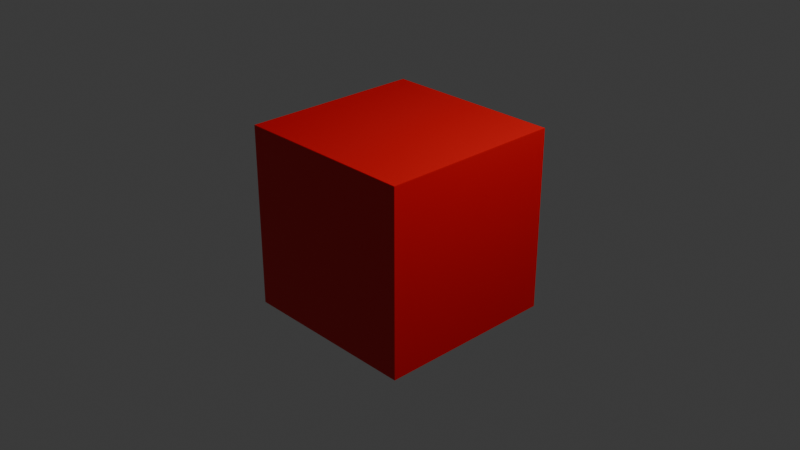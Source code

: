 # Source: Basic_BSDF.blend  (saved by Blender 4.4.32; exported with 4.5.12 LTS)
import bpy
from mathutils import Matrix  # noqa: F401  (used for matrix-valued properties, if any)

bpy.ops.wm.read_factory_settings(use_empty=True)
scene = bpy.context.scene
scene.name = 'Scene'

# ---- collections
col_collection = bpy.data.collections.new('Collection'); scene.collection.children.link(col_collection)

# ---- materials (node trees are filled in below, after node groups)
mat_x = bpy.data.materials.new('红色材质')
mat_x.alpha_threshold = 0.0
mat_x.roughness = 0.5
mat_x.line_color = (0.0, 0.0, 0.0, 1.0)
mat_x_1 = bpy.data.materials.new('黄色材质')

# ---- material node trees
mat_x.use_nodes = True; mat_x.node_tree.nodes.clear()
_N = mat_x.node_tree.nodes; _L = mat_x.node_tree.links
n0 = _N.new('ShaderNodeOutputMaterial'); n0.name = 'Material Output'; n0.location = (300, 300)
n1 = _N.new('ShaderNodeBsdfPrincipled'); n1.name = 'Principled BSDF'; n1.location = (10, 300)
n1.inputs[0].default_value = (0.8011, 0.0, 0.003264, 1.0)
n1.inputs[3].default_value = 1.45
_L.new(n1.outputs[0], n0.inputs[0])
n0.is_active_output = True
mat_x_1.use_nodes = True; mat_x_1.node_tree.nodes.clear()
_N = mat_x_1.node_tree.nodes; _L = mat_x_1.node_tree.links
n0 = _N.new('ShaderNodeBsdfPrincipled'); n0.name = '原理化 BSDF'; n0.location = (10, 300)
n0.inputs[0].default_value = (0.8002, 0.5349, 0.0, 1.0)
n1 = _N.new('ShaderNodeOutputMaterial'); n1.name = '材质输出'; n1.location = (300, 300)
_L.new(n0.outputs[0], n1.inputs[0])
n1.is_active_output = True

# ---- world
world_world = bpy.data.worlds.new('World'); scene.world = world_world
world_world.use_nodes = True; world_world.node_tree.nodes.clear()
_N = world_world.node_tree.nodes; _L = world_world.node_tree.links
n0 = _N.new('ShaderNodeOutputWorld'); n0.name = 'World Output'; n0.location = (300, 300)
n1 = _N.new('ShaderNodeBackground'); n1.name = 'Background'; n1.location = (10, 300)
n1.inputs[0].default_value = (0.05088, 0.05088, 0.05088, 1.0)
_L.new(n1.outputs[0], n0.inputs[0])
n0.is_active_output = True
world_world.color = (0.05088, 0.05088, 0.05088)
world_world.sun_shadow_jitter_overblur = 0.0

# ---- cameras
cam_camera = bpy.data.cameras.new('Camera')
cam_camera.clip_end = 100.0
cam_camera.ortho_scale = 7.314

# ---- lights
light_light = bpy.data.lights.new('Light', 'POINT')
light_light.energy = 1000.0
light_light.shadow_soft_size = 0.1

# ---- meshes
me_cube = bpy.data.meshes.new('Cube')
me_cube.from_pydata([(1.0, 1.0, 1.0), (1.0, 1.0, -1.0), (1.0, -1.0, 1.0), (1.0, -1.0, -1.0), (-1.0, 1.0, 1.0), (-1.0, 1.0, -1.0), (-1.0, -1.0, 1.0), (-1.0, -1.0, -1.0)], [], [(0, 4, 6, 2), (3, 2, 6, 7), (7, 6, 4, 5), (5, 1, 3, 7), (1, 0, 2, 3), (5, 4, 0, 1)])
_uv = me_cube.uv_layers.new(name='UVMap')
_uv.uv.foreach_set('vector', [0.625, 0.5, 0.875, 0.5, 0.875, 0.75, 0.625, 0.75, 0.375, 0.75, 0.625, 0.75, 0.625, 1.0, 0.375, 1.0, 0.375, 0.0, 0.625, 0.0, 0.625, 0.25, 0.375, 0.25, 0.125, 0.5, 0.375, 0.5, 0.375, 0.75, 0.125, 0.75, 0.375, 0.5, 0.625, 0.5, 0.625, 0.75, 0.375, 0.75, 0.375, 0.25, 0.625, 0.25, 0.625, 0.5, 0.375, 0.5])
me_cube.materials.append(mat_x)
me_cube.materials.append(mat_x_1)
me_cube.use_mirror_vertex_groups = False
me_cube.update()

# ---- objects
ob_cube = bpy.data.objects.new('Cube', me_cube)
ob_light = bpy.data.objects.new('Light', light_light)
ob_camera = bpy.data.objects.new('Camera', cam_camera)

# ---- transforms, parenting, visibility, modifiers, constraints
ob_cube.location = (0.0, 0.0, 0.0)
ob_cube.lock_rotations_4d = False
ob_cube.empty_display_type = 'ARROWS'
ob_cube.lineart.crease_threshold = 0.0
ob_light.location = (4.076, 1.005, 5.904)
ob_light.rotation_euler = (0.6503, 0.05522, 1.866)
ob_light.lock_rotations_4d = False
ob_light.empty_display_type = 'ARROWS'
ob_light.color = (0.0, 0.0, 0.0, 0.0)
ob_light.lineart.crease_threshold = 0.0
ob_camera.location = (7.359, -6.926, 4.958)
ob_camera.rotation_euler = (1.109, 0.0, 0.8149)
ob_camera.lock_rotations_4d = False
ob_camera.empty_display_type = 'ARROWS'
ob_camera.color = (0.0, 0.0, 0.0, 0.0)
ob_camera.display_type = 'WIRE'
ob_camera.lineart.crease_threshold = 0.0

# ---- collection membership
col_collection.objects.link(ob_cube)
col_collection.objects.link(ob_light)
col_collection.objects.link(ob_camera)

# ---- scene / render settings (as saved in the file)
scene.camera = ob_camera
scene.frame_start = 1; scene.frame_end = 250; scene.frame_set(1)
scene.render.engine = 'BLENDER_EEVEE_NEXT'
bpy.context.view_layer.update()
